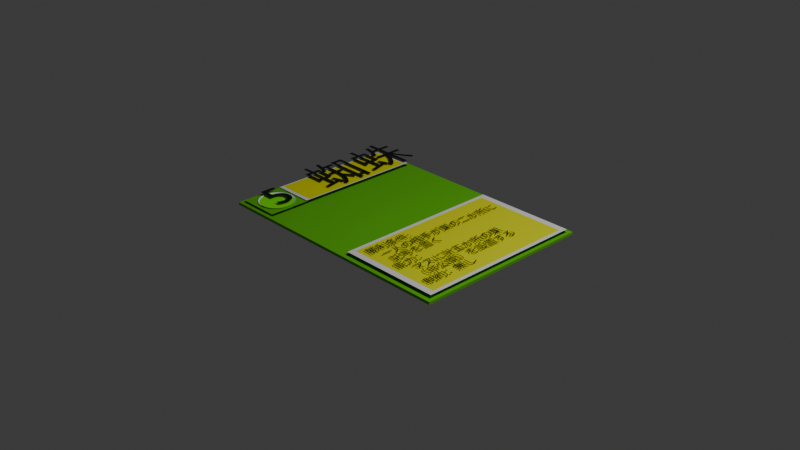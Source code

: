 # Source: blend.blend  (saved by Blender 4.4.32; exported with 4.5.12 LTS)
import bpy
from mathutils import Matrix  # noqa: F401  (used for matrix-valued properties, if any)

bpy.ops.wm.read_factory_settings(use_empty=True)
scene = bpy.context.scene
scene.name = 'Scene'

# ---- collections
col_collection = bpy.data.collections.new('Collection'); scene.collection.children.link(col_collection)

# ---- materials (node trees are filled in below, after node groups)
mat_002 = bpy.data.materials.new('カード裏.002')
mat_001 = bpy.data.materials.new('カード横.001')
mat_002_1 = bpy.data.materials.new('カード表.002')
mat_001_1 = bpy.data.materials.new('コスト.001')
mat_002_2 = bpy.data.materials.new('コスト.002')
mat_x = bpy.data.materials.new('マテリアル')
mat_001_2 = bpy.data.materials.new('マテリアル.001')
mat_004 = bpy.data.materials.new('マテリアル.004')
mat_005 = bpy.data.materials.new('マテリアル.005')
mat_006 = bpy.data.materials.new('マテリアル.006')
mat_007 = bpy.data.materials.new('マテリアル.007')
mat_008 = bpy.data.materials.new('マテリアル.008')
mat_009 = bpy.data.materials.new('マテリアル.009')
mat_001_3 = bpy.data.materials.new('カード裏.001')
mat_x_1 = bpy.data.materials.new('カード横')
mat_001_4 = bpy.data.materials.new('カード表.001')
mat_x_2 = bpy.data.materials.new('コスト')

# ---- material node trees
mat_002.use_nodes = True; mat_002.node_tree.nodes.clear()
_N = mat_002.node_tree.nodes; _L = mat_002.node_tree.links
n0 = _N.new('ShaderNodeBsdfPrincipled'); n0.name = 'プリンシプルBSDF'; n0.location = (10, 300)
n0.inputs[0].default_value = (0.0, 0.0, 0.0, 1.0)
n1 = _N.new('ShaderNodeOutputMaterial'); n1.name = 'マテリアル出力'; n1.location = (300, 300)
_L.new(n0.outputs[0], n1.inputs[0])
n1.is_active_output = True
mat_001.use_nodes = True; mat_001.node_tree.nodes.clear()
_N = mat_001.node_tree.nodes; _L = mat_001.node_tree.links
n0 = _N.new('ShaderNodeBsdfPrincipled'); n0.name = 'プリンシプルBSDF'; n0.location = (10, 300)
n0.inputs[0].default_value = (0.8004, 0.7258, 0.002658, 1.0)
n1 = _N.new('ShaderNodeOutputMaterial'); n1.name = 'マテリアル出力'; n1.location = (300, 300)
_L.new(n0.outputs[0], n1.inputs[0])
n1.is_active_output = True
mat_002_1.use_nodes = True; mat_002_1.node_tree.nodes.clear()
_N = mat_002_1.node_tree.nodes; _L = mat_002_1.node_tree.links
n0 = _N.new('ShaderNodeBsdfPrincipled'); n0.name = 'プリンシプルBSDF'; n0.location = (10, 300)
n0.inputs[0].default_value = (1.0, 1.0, 1.0, 1.0)
n1 = _N.new('ShaderNodeOutputMaterial'); n1.name = 'マテリアル出力'; n1.location = (300, 300)
_L.new(n0.outputs[0], n1.inputs[0])
n1.is_active_output = True
mat_001_1.use_nodes = True; mat_001_1.node_tree.nodes.clear()
_N = mat_001_1.node_tree.nodes; _L = mat_001_1.node_tree.links
n0 = _N.new('ShaderNodeBsdfPrincipled'); n0.name = 'プリンシプルBSDF'; n0.location = (10, 300)
n0.inputs[0].default_value = (1.0, 1.0, 1.0, 1.0)
n1 = _N.new('ShaderNodeOutputMaterial'); n1.name = 'マテリアル出力'; n1.location = (300, 300)
_L.new(n0.outputs[0], n1.inputs[0])
n1.is_active_output = True
mat_002_2.use_nodes = True; mat_002_2.node_tree.nodes.clear()
_N = mat_002_2.node_tree.nodes; _L = mat_002_2.node_tree.links
n0 = _N.new('ShaderNodeBsdfPrincipled'); n0.name = 'プリンシプルBSDF'; n0.location = (10, 300)
n0.inputs[0].default_value = (0.2, 1.0, 0.0, 1.0)
n1 = _N.new('ShaderNodeOutputMaterial'); n1.name = 'マテリアル出力'; n1.location = (300, 300)
_L.new(n0.outputs[0], n1.inputs[0])
n1.is_active_output = True
mat_x.use_nodes = True; mat_x.node_tree.nodes.clear()
_N = mat_x.node_tree.nodes; _L = mat_x.node_tree.links
n0 = _N.new('ShaderNodeBsdfPrincipled'); n0.name = 'プリンシプルBSDF'; n0.location = (10, 300)
n1 = _N.new('ShaderNodeOutputMaterial'); n1.name = 'マテリアル出力'; n1.location = (300, 300)
_L.new(n0.outputs[0], n1.inputs[0])
n1.is_active_output = True
mat_001_2.use_nodes = True; mat_001_2.node_tree.nodes.clear()
_N = mat_001_2.node_tree.nodes; _L = mat_001_2.node_tree.links
n0 = _N.new('ShaderNodeBsdfPrincipled'); n0.name = 'プリンシプルBSDF'; n0.location = (10, 300)
n0.inputs[0].default_value = (0.7755, 0.8004, 0.0, 1.0)
n1 = _N.new('ShaderNodeOutputMaterial'); n1.name = 'マテリアル出力'; n1.location = (300, 300)
_L.new(n0.outputs[0], n1.inputs[0])
n1.is_active_output = True
mat_004.use_nodes = True; mat_004.node_tree.nodes.clear()
_N = mat_004.node_tree.nodes; _L = mat_004.node_tree.links
n0 = _N.new('ShaderNodeBsdfPrincipled'); n0.name = 'プリンシプルBSDF'; n0.location = (10, 300)
n0.inputs[0].default_value = (0.0, 0.0, 0.0, 1.0)
n1 = _N.new('ShaderNodeOutputMaterial'); n1.name = 'マテリアル出力'; n1.location = (300, 300)
_L.new(n0.outputs[0], n1.inputs[0])
n1.is_active_output = True
mat_005.use_nodes = True; mat_005.node_tree.nodes.clear()
_N = mat_005.node_tree.nodes; _L = mat_005.node_tree.links
n0 = _N.new('ShaderNodeBsdfPrincipled'); n0.name = 'プリンシプルBSDF'; n0.location = (10, 300)
n0.inputs[0].default_value = (0.0, 0.0, 0.0, 1.0)
n1 = _N.new('ShaderNodeOutputMaterial'); n1.name = 'マテリアル出力'; n1.location = (300, 300)
_L.new(n0.outputs[0], n1.inputs[0])
n1.is_active_output = True
mat_006.use_nodes = True; mat_006.node_tree.nodes.clear()
_N = mat_006.node_tree.nodes; _L = mat_006.node_tree.links
n0 = _N.new('ShaderNodeBsdfPrincipled'); n0.name = 'プリンシプルBSDF'; n0.location = (10, 300)
n0.inputs[0].default_value = (0.0, 0.0, 0.0, 1.0)
n1 = _N.new('ShaderNodeOutputMaterial'); n1.name = 'マテリアル出力'; n1.location = (300, 300)
_L.new(n0.outputs[0], n1.inputs[0])
n1.is_active_output = True
mat_007.use_nodes = True; mat_007.node_tree.nodes.clear()
_N = mat_007.node_tree.nodes; _L = mat_007.node_tree.links
n0 = _N.new('ShaderNodeBsdfPrincipled'); n0.name = 'プリンシプルBSDF'; n0.location = (10, 300)
n1 = _N.new('ShaderNodeOutputMaterial'); n1.name = 'マテリアル出力'; n1.location = (300, 300)
_L.new(n0.outputs[0], n1.inputs[0])
n1.is_active_output = True
mat_008.use_nodes = True; mat_008.node_tree.nodes.clear()
_N = mat_008.node_tree.nodes; _L = mat_008.node_tree.links
n0 = _N.new('ShaderNodeBsdfPrincipled'); n0.name = 'プリンシプルBSDF'; n0.location = (10, 300)
n0.inputs[0].default_value = (0.789, 0.8003, 0.0, 1.0)
n1 = _N.new('ShaderNodeOutputMaterial'); n1.name = 'マテリアル出力'; n1.location = (300, 300)
_L.new(n0.outputs[0], n1.inputs[0])
n1.is_active_output = True
mat_009.use_nodes = True; mat_009.node_tree.nodes.clear()
_N = mat_009.node_tree.nodes; _L = mat_009.node_tree.links
n0 = _N.new('ShaderNodeBsdfPrincipled'); n0.name = 'プリンシプルBSDF'; n0.location = (10, 300)
n0.inputs[0].default_value = (0.1, 0.5, 0.0, 1.0)
n1 = _N.new('ShaderNodeOutputMaterial'); n1.name = 'マテリアル出力'; n1.location = (300, 300)
_L.new(n0.outputs[0], n1.inputs[0])
n1.is_active_output = True
mat_001_3.use_nodes = True; mat_001_3.node_tree.nodes.clear()
_N = mat_001_3.node_tree.nodes; _L = mat_001_3.node_tree.links
n0 = _N.new('ShaderNodeBsdfPrincipled'); n0.name = 'プリンシプルBSDF'; n0.location = (10, 300)
n0.inputs[0].default_value = (0.1, 0.5, 0.0, 1.0)
n1 = _N.new('ShaderNodeOutputMaterial'); n1.name = 'マテリアル出力'; n1.location = (300, 300)
_L.new(n0.outputs[0], n1.inputs[0])
n1.is_active_output = True
mat_x_1.use_nodes = True; mat_x_1.node_tree.nodes.clear()
_N = mat_x_1.node_tree.nodes; _L = mat_x_1.node_tree.links
n0 = _N.new('ShaderNodeBsdfPrincipled'); n0.name = 'プリンシプルBSDF'; n0.location = (10, 300)
n0.inputs[0].default_value = (0.8004, 0.7258, 0.002658, 1.0)
n1 = _N.new('ShaderNodeOutputMaterial'); n1.name = 'マテリアル出力'; n1.location = (300, 300)
_L.new(n0.outputs[0], n1.inputs[0])
n1.is_active_output = True
mat_001_4.use_nodes = True; mat_001_4.node_tree.nodes.clear()
_N = mat_001_4.node_tree.nodes; _L = mat_001_4.node_tree.links
n0 = _N.new('ShaderNodeBsdfPrincipled'); n0.name = 'プリンシプルBSDF'; n0.location = (10, 300)
n0.inputs[0].default_value = (1.0, 1.0, 1.0, 1.0)
n1 = _N.new('ShaderNodeOutputMaterial'); n1.name = 'マテリアル出力'; n1.location = (300, 300)
_L.new(n0.outputs[0], n1.inputs[0])
n1.is_active_output = True
mat_x_2.use_nodes = True; mat_x_2.node_tree.nodes.clear()
_N = mat_x_2.node_tree.nodes; _L = mat_x_2.node_tree.links
n0 = _N.new('ShaderNodeBsdfPrincipled'); n0.name = 'プリンシプルBSDF'; n0.location = (10, 300)
n0.inputs[0].default_value = (0.0, 0.01377, 0.5891, 1.0)
n1 = _N.new('ShaderNodeOutputMaterial'); n1.name = 'マテリアル出力'; n1.location = (300, 300)
_L.new(n0.outputs[0], n1.inputs[0])
n1.is_active_output = True

# ---- world
world_world = bpy.data.worlds.new('World'); scene.world = world_world
world_world.use_nodes = True; world_world.node_tree.nodes.clear()
_N = world_world.node_tree.nodes; _L = world_world.node_tree.links
n0 = _N.new('ShaderNodeOutputWorld'); n0.name = 'World Output'; n0.location = (300, 300)
n1 = _N.new('ShaderNodeBackground'); n1.name = 'Background'; n1.location = (10, 300)
n1.inputs[0].default_value = (0.05088, 0.05088, 0.05088, 1.0)
_L.new(n1.outputs[0], n0.inputs[0])
n0.is_active_output = True
world_world.color = (0.05088, 0.05088, 0.05088)
world_world.sun_shadow_jitter_overblur = 0.0

# ---- cameras
cam_camera = bpy.data.cameras.new('Camera')
cam_camera.clip_end = 100.0
cam_camera.ortho_scale = 7.314

# ---- lights
light_light = bpy.data.lights.new('Light', 'POINT')
light_light.energy = 1000.0
light_light.shadow_soft_size = 0.1

# ---- meshes
me_003 = bpy.data.meshes.new('立方体.003')
me_003.from_pydata([(-1.264, -0.5192, 0.04165), (-1.306, -0.5229, 0.04165), (-1.346, -0.5337, 0.04165), (-1.383, -0.5512, 0.04165), (-1.415, -0.5747, 0.04165), (-1.442, -0.6034, 0.04165), (-1.462, -0.6362, 0.04165), (-1.474, -0.6717, 0.04165), (-1.478, -0.7086, 0.04165), (-1.474, -0.7456, 0.04165), (-1.462, -0.7811, 0.04165), (-1.442, -0.8139, 0.04165), (-1.415, -0.8426, 0.04165), (-1.383, -0.8661, 0.04165), (-1.346, -0.8836, 0.04165), (-1.306, -0.8944, 0.04165), (-1.264, -0.898, 0.04165), (-1.222, -0.8944, 0.04165), (-1.182, -0.8836, 0.04165), (-1.145, -0.8661, 0.04165), (-1.113, -0.8426, 0.04165), (-1.086, -0.8139, 0.04165), (-1.067, -0.7811, 0.04165), (-1.055, -0.7456, 0.04165), (-1.05, -0.7086, 0.04165), (-1.055, -0.6717, 0.04165), (-1.067, -0.6362, 0.04165), (-1.086, -0.6034, 0.04165), (-1.113, -0.5747, 0.04165), (-1.145, -0.5512, 0.04165), (-1.182, -0.5337, 0.04165), (-1.222, -0.5229, 0.04165)], [], [(0, 1, 2, 3, 4, 5, 6, 7, 8, 9, 10, 11, 12, 13, 14, 15, 16, 17, 18, 19, 20, 21, 22, 23, 24, 25, 26, 27, 28, 29, 30, 31)])
me_003.polygons.foreach_set('material_index', [3])
_uv = me_003.uv_layers.new(name='UVマップ')
_uv.uv.foreach_set('vector', [0.5, 1.0, 0.4025, 0.9904, 0.3087, 0.9619, 0.2222, 0.9157, 0.1464, 0.8536, 0.08427, 0.7778, 0.03806, 0.6913, 0.009607, 0.5975, 0.0, 0.5, 0.009607, 0.4025, 0.03806, 0.3087, 0.08427, 0.2222, 0.1464, 0.1464, 0.2222, 0.08427, 0.3087, 0.03806, 0.4025, 0.009607, 0.5, -4.768e-07, 0.5975, 0.009607, 0.6913, 0.03806, 0.7778, 0.08427, 0.8536, 0.1464, 0.9157, 0.2222, 0.9619, 0.3087, 0.9904, 0.4025, 1.0, 0.5, 0.9904, 0.5975, 0.9619, 0.6913, 0.9157, 0.7778, 0.8536, 0.8536, 0.7778, 0.9157, 0.6913, 0.9619, 0.5975, 0.9904])
me_003.materials.append(mat_002)
me_003.materials.append(mat_001)
me_003.materials.append(mat_002_1)
me_003.materials.append(mat_001_1)
me_003.update()
me_x = bpy.data.meshes.new('円')
me_x.from_pydata([(0.0, 0.25, 0.0), (-0.04877, 0.2452, 0.0), (-0.09567, 0.231, 0.0), (-0.1389, 0.2079, 0.0), (-0.1768, 0.1768, 0.0), (-0.2079, 0.1389, 0.0), (-0.231, 0.09567, 0.0), (-0.2452, 0.04877, 0.0), (-0.25, 0.0, 0.0), (-0.2452, -0.04877, 0.0), (-0.231, -0.09567, 0.0), (-0.2079, -0.1389, 0.0), (-0.1768, -0.1768, 0.0), (-0.1389, -0.2079, 0.0), (-0.09567, -0.231, 0.0), (-0.04877, -0.2452, 0.0), (0.0, -0.25, 0.0), (0.04877, -0.2452, 0.0), (0.09567, -0.231, 0.0), (0.1389, -0.2079, 0.0), (0.1768, -0.1768, 0.0), (0.2079, -0.1389, 0.0), (0.231, -0.09567, 0.0), (0.2452, -0.04877, 0.0), (0.25, 0.0, 0.0), (0.2452, 0.04877, 0.0), (0.231, 0.09567, 0.0), (0.2079, 0.1389, 0.0), (0.1768, 0.1768, 0.0), (0.1389, 0.2079, 0.0), (0.09567, 0.231, 0.0), (0.04877, 0.2452, 0.0)], [], [(0, 1, 2, 3, 4, 5, 6, 7, 8, 9, 10, 11, 12, 13, 14, 15, 16, 17, 18, 19, 20, 21, 22, 23, 24, 25, 26, 27, 28, 29, 30, 31)])
_uv = me_x.uv_layers.new(name='UVマップ')
_uv.uv.foreach_set('vector', [0.5, 1.0, 0.4025, 0.9904, 0.3087, 0.9619, 0.2222, 0.9157, 0.1464, 0.8536, 0.08427, 0.7778, 0.03806, 0.6913, 0.009607, 0.5975, 0.0, 0.5, 0.009607, 0.4025, 0.03806, 0.3087, 0.08427, 0.2222, 0.1464, 0.1464, 0.2222, 0.08427, 0.3087, 0.03806, 0.4025, 0.009607, 0.5, 0.0, 0.5975, 0.009607, 0.6913, 0.03806, 0.7778, 0.08427, 0.8536, 0.1464, 0.9157, 0.2222, 0.9619, 0.3087, 0.9904, 0.4025, 1.0, 0.5, 0.9904, 0.5975, 0.9619, 0.6913, 0.9157, 0.7778, 0.8536, 0.8536, 0.7778, 0.9157, 0.6913, 0.9619, 0.5975, 0.9904])
me_x.materials.append(mat_002_2)
me_x.update()
me_x_1 = bpy.data.meshes.new('平面')
me_x_1.from_pydata([(1.0, 1.0, 0.0), (-1.0, 1.0, 0.0), (1.0, -1.0, 0.0), (-1.0, -1.0, 0.0), (0.9276, 0.9276, 0.0), (-0.9276, 0.9276, 0.0), (0.9276, -0.9276, 0.0), (-0.9276, -0.9276, 0.0), (1.0, 1.0, 0.0), (-1.0, 1.0, 0.0), (1.0, -1.0, 0.0), (-1.0, -1.0, 0.0), (1.0, 1.0, 0.0), (-1.0, 1.0, 0.0), (1.0, -1.0, 0.0), (-1.0, -1.0, 0.0)], [], [(7, 6, 4, 5), (9, 8, 0, 1), (8, 10, 2, 0), (10, 11, 3, 2), (11, 9, 1, 3), (13, 12, 8, 9), (12, 14, 10, 8), (14, 15, 11, 10), (15, 13, 9, 11), (5, 4, 12, 13), (4, 6, 14, 12), (6, 7, 15, 14), (7, 5, 13, 15)])
me_x_1.polygons.foreach_set('material_index', [1, 0, 0, 0, 0, 0, 0, 0, 0, 0, 0, 0, 0])
_uv = me_x_1.uv_layers.new(name='UVマップ')
_uv.uv.foreach_set('vector', [0.0362, 0.0362, 0.9638, 0.0362, 0.9638, 0.9638, 0.0362, 0.9638, 0.0, 1.0, 1.0, 1.0, 1.0, 1.0, 0.0, 1.0, 1.0, 1.0, 1.0, 0.0, 1.0, 0.0, 1.0, 1.0, 1.0, 0.0, 0.0, 0.0, 0.0, 0.0, 1.0, 0.0, 0.0, 0.0, 0.0, 1.0, 0.0, 1.0, 0.0, 0.0, 0.0, 1.0, 1.0, 1.0, 1.0, 1.0, 0.0, 1.0, 1.0, 1.0, 1.0, 0.0, 1.0, 0.0, 1.0, 1.0, 1.0, 0.0, 0.0, 0.0, 0.0, 0.0, 1.0, 0.0, 0.0, 0.0, 0.0, 1.0, 0.0, 1.0, 0.0, 0.0, 0.0362, 0.9638, 0.9638, 0.9638, 1.0, 1.0, 0.0, 1.0, 0.9638, 0.9638, 0.9638, 0.0362, 1.0, 0.0, 1.0, 1.0, 0.9638, 0.0362, 0.0362, 0.0362, 0.0, 0.0, 1.0, 0.0, 0.0362, 0.0362, 0.0362, 0.9638, 0.0, 1.0, 0.0, 0.0])
me_x_1.materials.append(mat_x)
me_x_1.materials.append(mat_001_2)
me_x_1.update()
me_002 = bpy.data.meshes.new('平面.002')
me_002.from_pydata([(-1.0, -1.0, 0.0), (1.0, -1.0, 0.0), (-1.0, 1.0, 0.0), (1.0, 1.0, 0.0), (-1.0, 0.0, 0.0), (0.0, -1.0, 0.0), (1.0, 0.0, 0.0), (0.0, 1.0, 0.0), (0.0, 0.0, 0.0), (-0.9419, 0.0, 0.0), (-0.9419, -0.9419, 0.0), (0.0, -0.9419, 0.0), (0.9419, -0.9419, 0.0), (0.9419, 0.0, 0.0), (0.9419, 0.9419, 0.0), (0.0, 0.9419, 0.0), (-0.9419, 0.9419, 0.0)], [], [(8, 13, 14, 15), (9, 8, 15, 16), (10, 11, 8, 9), (11, 12, 13, 8), (10, 9, 4, 0), (12, 11, 5, 1), (14, 13, 6, 3), (16, 15, 7, 2), (9, 16, 2, 4), (11, 10, 0, 5), (13, 12, 1, 6), (15, 14, 3, 7)])
me_002.polygons.foreach_set('material_index', [1, 1, 1, 1, 0, 0, 0, 0, 0, 0, 0, 0])
_uv = me_002.uv_layers.new(name='UVマップ')
_uv.uv.foreach_set('vector', [0.5, 0.5, 0.9709, 0.5, 0.9709, 0.9709, 0.5, 0.9709, 0.02905, 0.5, 0.5, 0.5, 0.5, 0.9709, 0.02905, 0.9709, 0.02905, 0.02905, 0.5, 0.02905, 0.5, 0.5, 0.02905, 0.5, 0.5, 0.02905, 0.9709, 0.02905, 0.9709, 0.5, 0.5, 0.5, 0.02905, 0.02905, 0.02905, 0.5, 0.0, 0.5, 0.0, 0.0, 0.9709, 0.02905, 0.5, 0.02905, 0.5, 0.0, 1.0, 0.0, 0.9709, 0.9709, 0.9709, 0.5, 1.0, 0.5, 1.0, 1.0, 0.02905, 0.9709, 0.5, 0.9709, 0.5, 1.0, 0.0, 1.0, 0.02905, 0.5, 0.02905, 0.9709, 0.0, 1.0, 0.0, 0.5, 0.5, 0.02905, 0.02905, 0.02905, 0.0, 0.0, 0.5, 0.0, 0.9709, 0.5, 0.9709, 0.02905, 1.0, 0.0, 1.0, 0.5, 0.5, 0.9709, 0.9709, 0.9709, 1.0, 1.0, 0.5, 1.0])
me_002.materials.append(mat_007)
me_002.materials.append(mat_008)
me_002.update()
me_003_1 = bpy.data.meshes.new('平面.003')
me_003_1.from_pydata([(-1.0, -1.0, 0.0), (1.0, -1.0, 0.0), (-1.0, 1.0, 0.0), (1.0, 1.0, 0.0)], [], [(0, 1, 3, 2)])
_uv = me_003_1.uv_layers.new(name='UVマップ')
_uv.uv.foreach_set('vector', [0.0, 0.0, 1.0, 0.0, 1.0, 1.0, 0.0, 1.0])
me_003_1.materials.append(mat_009)
me_003_1.update()
me_x_2 = bpy.data.meshes.new('立方体')
me_x_2.from_pydata([(-1.209, -0.7552, -0.01504), (-1.174, -0.7211, 0.01504), (-1.209, 0.7552, -0.01504), (-1.174, 0.7211, 0.01504), (1.209, -0.7552, -0.01504), (1.209, 0.7552, -0.01504), (-1.209, -0.7552, 0.01504), (-1.209, 0.7552, 0.01504), (1.209, 0.7552, 0.01504), (1.209, -0.7552, 0.01504), (-1.174, -0.7211, 0.01504), (-1.174, 0.7211, 0.01504), (1.174, 0.7211, 0.01504), (1.174, -0.7211, 0.01504), (-1.174, -0.7211, 0.01504), (-1.174, 0.7211, 0.01504), (1.174, 0.7211, 0.01504), (1.174, -0.7211, 0.01504), (-1.174, -0.7211, 0.01504), (-1.174, 0.7211, 0.01504), (1.174, 0.7211, 0.01504), (1.174, -0.7211, 0.01504), (-1.209, 1.49e-08, -0.01504), (-1.209, 1.49e-08, 0.01504), (1.209, 1.49e-08, -0.01504), (1.209, 1.49e-08, 0.01504), (-1.174, 1.49e-08, 0.01504), (1.174, 1.49e-08, 0.01504), (-1.174, 0.0, 0.01504), (1.174, 0.0, 0.01504), (-1.174, 0.0, 0.01504), (1.174, 0.0, 0.01504), (-1.174, 1.49e-08, 0.01504), (-0.7951, 0.7552, -0.01504), (-0.7951, 0.7552, 0.01504), (-0.7951, -0.7552, -0.01504), (-0.7951, -0.7552, 0.01504), (-0.7727, 0.7211, 0.01504), (-0.7727, -0.7211, 0.01504), (-0.7727, 0.7211, 0.01504), (-0.7727, -0.7211, 0.01504), (-0.7727, 0.7211, 0.01504), (-0.7727, -0.7211, 0.01504), (-0.7727, 0.7211, 0.01504), (-0.7727, -0.7211, 0.01504), (-0.7727, 1.49e-08, 0.01504), (-0.7951, 0.0, -0.01504), (-1.209, -0.3776, -0.01504), (1.209, -0.3776, 0.01504), (1.174, -0.3605, 0.01504), (1.174, -0.3605, 0.01504), (1.174, -0.3605, 0.01504), (-1.209, -0.3776, 0.01504), (1.209, -0.3776, -0.01504), (-1.174, -0.3605, 0.01504), (-1.174, -0.3605, 0.01504), (-1.174, -0.3605, 0.01504), (-1.174, -0.3605, 0.01504), (-0.7727, -0.3605, 0.01504), (-0.7951, -0.3776, -0.01504), (0.2067, 0.7552, 0.01504), (0.2067, -0.7552, -0.01504), (0.2009, 0.7211, 0.01504), (0.2009, 0.7211, 0.01504), (0.2009, 0.7211, 0.01504), (0.2067, 0.7552, -0.01504), (0.2067, -0.7552, 0.01504), (0.2009, -0.7211, 0.01504), (0.2009, -0.7211, 0.01504), (0.2009, -0.7211, 0.01504), (0.2067, 0.0, -0.01504), (0.2067, -0.3776, -0.01504), (-1.174, 1.49e-08, 0.01504), (-1.174, 0.7211, 0.01504), (-1.174, -0.3605, 0.01504), (-0.7727, 0.7211, 0.01504), (-0.7727, 1.49e-08, 0.01504), (-0.7727, -0.3605, 0.01504), (-1.174, 1.49e-08, 0.002507), (-1.174, 0.7211, 0.002507), (-1.174, -0.3605, 0.002507), (-0.7727, 0.7211, 0.002507), (-0.7727, 1.49e-08, 0.002507), (-0.7727, -0.3605, 0.002507), (-1.174, 1.49e-08, 0.01489), (-1.174, 0.7211, 0.01489), (-1.174, -0.3605, 0.01489), (-0.7727, 0.7211, 0.01489), (-0.7727, 1.49e-08, 0.01489), (-0.7727, -0.3605, 0.01489), (0.2009, 0.7211, 0.01504), (1.174, 0.7211, 0.01504), (1.174, -0.3605, 0.01504), (1.174, -0.7211, 0.01504), (1.174, 1.49e-08, 0.01504), (0.2009, -0.7211, 0.01504), (0.2009, 1.49e-08, 0.01504), (0.2009, -0.3605, 0.01504)], [], [(22, 23, 7, 2), (65, 60, 8, 5), (53, 48, 9, 4), (35, 36, 6, 0), (71, 53, 4, 61), (26, 11, 7, 23), (62, 12, 8, 60), (49, 13, 9, 48), (38, 10, 6, 36), (28, 15, 11, 26), (63, 16, 12, 62), (50, 17, 13, 49), (40, 14, 10, 38), (30, 19, 15, 28), (64, 20, 16, 63), (51, 21, 17, 50), (42, 18, 14, 40), (32, 3, 19, 30), (90, 91, 20, 64), (92, 93, 21, 51), (44, 1, 18, 42), (91, 94, 31, 20), (57, 32, 30, 56), (20, 31, 29, 16), (56, 30, 28, 55), (16, 29, 27, 12), (55, 28, 26, 54), (12, 27, 25, 8), (54, 26, 23, 52), (58, 45, 76, 77), (65, 5, 24, 70), (5, 8, 25, 24), (47, 52, 23, 22), (2, 33, 46, 22), (95, 44, 42, 69), (3, 43, 41, 19), (69, 42, 40, 68), (19, 41, 39, 15), (68, 40, 38, 67), (15, 39, 37, 11), (67, 38, 36, 66), (11, 37, 34, 7), (47, 59, 35, 0), (61, 66, 36, 35), (2, 7, 34, 33), (22, 46, 59, 47), (0, 6, 52, 47), (10, 54, 52, 6), (14, 55, 54, 10), (18, 56, 55, 14), (1, 57, 56, 18), (94, 92, 51, 31), (31, 51, 50, 29), (29, 50, 49, 27), (27, 49, 48, 25), (57, 58, 77, 74), (70, 24, 53, 71), (24, 25, 48, 53), (46, 70, 71, 59), (4, 9, 66, 61), (13, 67, 66, 9), (17, 68, 67, 13), (21, 69, 68, 17), (93, 95, 69, 21), (33, 65, 70, 46), (43, 90, 64, 41), (41, 64, 63, 39), (39, 63, 62, 37), (37, 62, 60, 34), (59, 71, 61, 35), (33, 34, 60, 65), (72, 74, 80, 78), (77, 76, 82, 83), (3, 32, 72, 73), (43, 3, 73, 75), (32, 57, 74, 72), (45, 43, 75, 76), (82, 81, 87, 88), (80, 83, 89, 86), (74, 77, 83, 80), (76, 75, 81, 82), (75, 73, 79, 81), (73, 72, 78, 79), (81, 79, 85, 87), (79, 78, 84, 85), (83, 82, 88, 89), (78, 80, 86, 84), (90, 43, 45, 58, 44, 95, 97, 96)])
me_x_2.polygons.foreach_set('material_index', [0, 0, 0, 0, 0, 0, 0, 0, 0, 2, 2, 2, 2, 2, 2, 2, 2, 2, 2, 2, 2, 2, 2, 2, 2, 2, 2, 0, 0, 2, 0, 0, 0, 0, 2, 2, 2, 2, 2, 2, 0, 0, 0, 0, 0, 0, 0, 0, 2, 2, 2, 2, 2, 2, 0, 0, 0, 0, 0, 0, 0, 2, 2, 2, 0, 2, 2, 2, 0, 0, 0, 2, 2, 2, 2, 2, 2, 2, 0, 0, 2, 2, 2, 2, 2, 2, 2, 0])
_uv = me_x_2.uv_layers.new(name='UVマップ')
_uv.uv.foreach_set('vector', [0.375, 0.125, 0.625, 0.125, 0.625, 0.25, 0.375, 0.25, 0.375, 0.3964, 0.625, 0.3964, 0.625, 0.5, 0.375, 0.5, 0.375, 0.6875, 0.625, 0.6875, 0.625, 0.75, 0.375, 0.75, 0.375, 0.9572, 0.625, 0.9572, 0.625, 1.0, 0.375, 1.0, 0.2714, 0.6875, 0.375, 0.6875, 0.375, 0.75, 0.2714, 0.75, 0.8715, 0.625, 0.8715, 0.5056, 0.875, 0.5, 0.875, 0.625, 0.7292, 0.5056, 0.6285, 0.5056, 0.625, 0.5, 0.7286, 0.5, 0.6285, 0.6847, 0.6285, 0.7444, 0.625, 0.75, 0.625, 0.6875, 0.8299, 0.7444, 0.8715, 0.7444, 0.875, 0.75, 0.8322, 0.75, 0.8715, 0.625, 0.8715, 0.5056, 0.8715, 0.5056, 0.8715, 0.625, 0.7292, 0.5056, 0.6285, 0.5056, 0.6285, 0.5056, 0.7292, 0.5056, 0.6285, 0.6847, 0.6285, 0.7444, 0.6285, 0.7444, 0.6285, 0.6847, 0.6224, 0.5583, 0.8715, 0.7444, 0.8715, 0.7444, 0.8299, 0.7444, 0.8715, 0.625, 0.8715, 0.5056, 0.8715, 0.5056, 0.8715, 0.625, 0.6255, 0.4424, 0.6285, 0.5056, 0.6285, 0.5056, 0.6255, 0.4424, 0.6285, 0.6847, 0.6285, 0.7444, 0.6285, 0.7444, 0.6285, 0.6847, 0.6224, 0.5583, 0.8715, 0.7444, 0.8715, 0.7444, 0.6224, 0.5583, 0.8715, 0.625, 0.8715, 0.5056, 0.8715, 0.5056, 0.8715, 0.625, 0.7292, 0.5056, 0.6285, 0.5056, 0.6285, 0.5056, 0.7292, 0.5056, 0.6285, 0.6847, 0.6285, 0.7444, 0.6285, 0.7444, 0.6285, 0.6847, 0.8299, 0.7444, 0.8715, 0.7444, 0.8715, 0.7444, 0.6224, 0.5583, 0.6285, 0.5056, 0.6285, 0.625, 0.6285, 0.625, 0.6285, 0.5056, 0.8715, 0.6847, 0.8715, 0.625, 0.8715, 0.625, 0.8715, 0.6847, 0.6285, 0.5056, 0.6285, 0.625, 0.6285, 0.625, 0.6285, 0.5056, 0.8715, 0.6847, 0.8715, 0.625, 0.8715, 0.625, 0.8715, 0.6847, 0.6285, 0.5056, 0.6285, 0.625, 0.6285, 0.625, 0.6285, 0.5056, 0.8715, 0.6847, 0.8715, 0.625, 0.8715, 0.625, 0.8715, 0.6847, 0.6285, 0.5056, 0.6285, 0.625, 0.625, 0.625, 0.625, 0.5, 0.8715, 0.6847, 0.8715, 0.625, 0.875, 0.625, 0.875, 0.6875, 0.8299, 0.6847, 0.8299, 0.625, 0.8299, 0.625, 0.8299, 0.6847, 0.2714, 0.5, 0.375, 0.5, 0.375, 0.625, 0.2714, 0.625, 0.375, 0.5, 0.625, 0.5, 0.625, 0.625, 0.375, 0.625, 0.375, 0.0625, 0.625, 0.0625, 0.625, 0.125, 0.375, 0.125, 0.125, 0.5, 0.1678, 0.5, 0.1678, 0.625, 0.125, 0.625, 0.7292, 0.7444, 0.8299, 0.7444, 0.8299, 0.7444, 0.7292, 0.7444, 0.8715, 0.5056, 0.8299, 0.5056, 0.6224, 0.3792, 0.8715, 0.5056, 0.6255, 0.6513, 0.6224, 0.5583, 0.6224, 0.5583, 0.6255, 0.6513, 0.8715, 0.5056, 0.6224, 0.3792, 0.6224, 0.3792, 0.8715, 0.5056, 0.7292, 0.7444, 0.8299, 0.7444, 0.8299, 0.7444, 0.7292, 0.7444, 0.8715, 0.5056, 0.6224, 0.3792, 0.8299, 0.5056, 0.8715, 0.5056, 0.7292, 0.7444, 0.8299, 0.7444, 0.8322, 0.75, 0.7286, 0.75, 0.8715, 0.5056, 0.8299, 0.5056, 0.8322, 0.5, 0.875, 0.5, 0.125, 0.6875, 0.1678, 0.6875, 0.1678, 0.75, 0.125, 0.75, 0.375, 0.8536, 0.625, 0.8536, 0.625, 0.9572, 0.375, 0.9572, 0.375, 0.25, 0.625, 0.25, 0.625, 0.2928, 0.375, 0.2928, 0.125, 0.625, 0.1678, 0.625, 0.1678, 0.6875, 0.125, 0.6875, 0.375, 0.0, 0.625, 0.0, 0.625, 0.0625, 0.375, 0.0625, 0.8715, 0.7444, 0.8715, 0.6847, 0.875, 0.6875, 0.875, 0.75, 0.8715, 0.7444, 0.8715, 0.6847, 0.8715, 0.6847, 0.8715, 0.7444, 0.8715, 0.7444, 0.8715, 0.6847, 0.8715, 0.6847, 0.8715, 0.7444, 0.8715, 0.7444, 0.8715, 0.6847, 0.8715, 0.6847, 0.8715, 0.7444, 0.6285, 0.625, 0.6285, 0.6847, 0.6285, 0.6847, 0.6285, 0.625, 0.6285, 0.625, 0.6285, 0.6847, 0.6285, 0.6847, 0.6285, 0.625, 0.6285, 0.625, 0.6285, 0.6847, 0.6285, 0.6847, 0.6285, 0.625, 0.6285, 0.625, 0.6285, 0.6847, 0.625, 0.6875, 0.625, 0.625, 0.8715, 0.6847, 0.8299, 0.6847, 0.8299, 0.6847, 0.8715, 0.6847, 0.2714, 0.625, 0.375, 0.625, 0.375, 0.6875, 0.2714, 0.6875, 0.375, 0.625, 0.625, 0.625, 0.625, 0.6875, 0.375, 0.6875, 0.1678, 0.625, 0.2714, 0.625, 0.2714, 0.6875, 0.1678, 0.6875, 0.375, 0.75, 0.625, 0.75, 0.625, 0.8536, 0.375, 0.8536, 0.6285, 0.7444, 0.7292, 0.7444, 0.7286, 0.75, 0.625, 0.75, 0.6285, 0.7444, 0.7292, 0.7444, 0.7292, 0.7444, 0.6285, 0.7444, 0.6285, 0.7444, 0.6255, 0.6513, 0.6255, 0.6513, 0.6285, 0.7444, 0.6285, 0.7444, 0.7292, 0.7444, 0.7292, 0.7444, 0.6285, 0.7444, 0.1678, 0.5, 0.2714, 0.5, 0.2714, 0.625, 0.1678, 0.625, 0.8299, 0.5056, 0.7292, 0.5056, 0.7292, 0.5056, 0.8299, 0.5056, 0.6224, 0.3792, 0.6255, 0.4424, 0.6255, 0.4424, 0.6224, 0.3792, 0.8299, 0.5056, 0.7292, 0.5056, 0.7292, 0.5056, 0.8299, 0.5056, 0.8299, 0.5056, 0.7292, 0.5056, 0.7286, 0.5, 0.8322, 0.5, 0.1678, 0.6875, 0.2714, 0.6875, 0.2714, 0.75, 0.1678, 0.75, 0.375, 0.2928, 0.625, 0.2928, 0.625, 0.3964, 0.375, 0.3964, 0.8715, 0.625, 0.8715, 0.6847, 0.8715, 0.6847, 0.8715, 0.625, 0.8299, 0.6847, 0.8299, 0.625, 0.8299, 0.625, 0.8299, 0.6847, 0.8715, 0.5056, 0.8715, 0.625, 0.8715, 0.625, 0.8715, 0.5056, 0.8299, 0.5056, 0.8715, 0.5056, 0.8715, 0.5056, 0.8299, 0.5056, 0.8715, 0.625, 0.8715, 0.6847, 0.8715, 0.6847, 0.8715, 0.625, 0.8299, 0.625, 0.8299, 0.5056, 0.8299, 0.5056, 0.8299, 0.625, 0.8299, 0.625, 0.8299, 0.5056, 0.8299, 0.5056, 0.8299, 0.625, 0.8715, 0.6847, 0.8299, 0.6847, 0.8299, 0.6847, 0.8715, 0.6847, 0.8715, 0.6847, 0.8299, 0.6847, 0.8299, 0.6847, 0.8715, 0.6847, 0.8299, 0.625, 0.8299, 0.5056, 0.8299, 0.5056, 0.8299, 0.625, 0.8299, 0.5056, 0.8715, 0.5056, 0.8715, 0.5056, 0.8299, 0.5056, 0.8715, 0.5056, 0.8715, 0.625, 0.8715, 0.625, 0.8715, 0.5056, 0.8299, 0.5056, 0.8715, 0.5056, 0.8715, 0.5056, 0.8299, 0.5056, 0.8715, 0.5056, 0.8715, 0.625, 0.8715, 0.625, 0.8715, 0.5056, 0.8299, 0.6847, 0.8299, 0.625, 0.8299, 0.625, 0.8299, 0.6847, 0.8715, 0.625, 0.8715, 0.6847, 0.8715, 0.6847, 0.8715, 0.625, 0.7292, 0.5056, 0.8299, 0.5056, 0.8299, 0.625, 0.8299, 0.6847, 0.8299, 0.7444, 0.7292, 0.7444, 0.7292, 0.6847, 0.7292, 0.625])
me_x_2.materials.append(mat_001_3)
me_x_2.materials.append(mat_x_1)
me_x_2.materials.append(mat_001_4)
me_x_2.materials.append(mat_x_2)
me_x_2.update()
me_002_1 = bpy.data.meshes.new('立方体.002')
me_002_1.from_pydata([], [], [])
_uv = me_002_1.uv_layers.new(name='UVマップ')
_uv.uv.foreach_set('vector', [])
me_002_1.materials.append(mat_001_3)
me_002_1.materials.append(mat_x_1)
me_002_1.materials.append(mat_001_4)
me_002_1.materials.append(mat_x_2)
me_002_1.update()
me_004 = bpy.data.meshes.new('立方体.004')
me_004.from_pydata([], [], [])
_uv = me_004.uv_layers.new(name='UVマップ')
_uv.uv.foreach_set('vector', [])
me_004.materials.append(mat_001_3)
me_004.materials.append(mat_x_1)
me_004.materials.append(mat_001_4)
me_004.materials.append(mat_x_2)
me_004.update()

# ---- curves / text
txt_1_001 = bpy.data.curves.new('1.001', 'FONT')
txt_1_001.dimensions = '2D'
txt_1_001.body = '5'
txt_1_001.materials.append(mat_004)
txt_001 = bpy.data.curves.new('テキスト.001', 'FONT')
txt_001.dimensions = '2D'
txt_001.body = '蜘蛛'
txt_001.materials.append(mat_005)
txt_x = bpy.data.curves.new('テキスト', 'FONT')
txt_x.dimensions = '2D'
txt_x.body = '勝利条件:\n  一人の相手が巣の二か所に\n  記号を置く\n能力：\n   マスに計五か所の巣\n （非公開）を設置する\n制約：無し'
txt_x.materials.append(mat_006)
txt_x.size = 0.13

# ---- objects
ob_x = bpy.data.objects.new('コスト蘭', me_003)
ob_x_1 = bpy.data.objects.new('円', me_x)
ob_x_2 = bpy.data.objects.new('説明欄', me_x_1)
ob_x_3 = bpy.data.objects.new('コスト', txt_1_001)
ob_x_4 = bpy.data.objects.new('名前', txt_001)
ob_x_5 = bpy.data.objects.new('説明文', txt_x)
ob_x_6 = bpy.data.objects.new('名前欄', me_002)
ob_x_7 = bpy.data.objects.new('平面', me_003_1)
ob_x_8 = bpy.data.objects.new('エンプティ', None)
ob_light = bpy.data.objects.new('Light', light_light)
ob_camera = bpy.data.objects.new('Camera', cam_camera)
ob_001 = bpy.data.objects.new('カード本体.001', me_x_2)
ob_x_9 = bpy.data.objects.new('カード本体', me_002_1)
ob_004 = bpy.data.objects.new('立方体.004', me_004)

# ---- transforms, parenting, visibility, modifiers, constraints
ob_x.location = (0.0474, 0.03218, 0.003481)
ob_x.scale = (0.9134, 1.03, 0.7807)
ob_x.lock_location = (False, False, True)
_m = ob_x.modifiers.new('ワイヤーフレーム', 'WIREFRAME')
_m.thickness = 0.043
ob_x_1.location = (-1.11, -0.6969, 0.0471)
ob_x_1.scale = (0.7302, 0.7302, 0.7302)
ob_x_2.location = (0.8195, 0.02367, 0.05198)
ob_x_2.scale = (0.56, 0.94, 1.0)
ob_x_3.location = (-0.98, -0.78, 0.07198)
ob_x_3.rotation_euler = (0.0, 0.0, 1.571)
ob_x_3.scale = (0.55, 0.55, 1.0)
ob_x_4.location = (-0.96, -0.1463, 0.07198)
ob_x_4.rotation_euler = (0.0, 0.0, 1.571)
ob_x_4.scale = (0.65, 0.65, 1.0)
ob_x_5.location = (0.4695, -0.81, 0.07198)
ob_x_5.rotation_euler = (0.0, 0.0, 1.571)
ob_x_6.location = (-1.12, 0.2437, 0.05198)
ob_x_6.scale = (0.23, 0.72, 1.0)
ob_x_6.lock_location = (False, False, True)
ob_x_7.location = (-1.12, -0.7, 0.04198)
ob_x_7.scale = (0.23, 0.23, 1.0)
ob_x_8.location = (-0.2401, 1.339, 0.03425)
ob_x_8.rotation_euler = (0.0, 0.0, 1.571)
ob_x_8.empty_display_type = 'IMAGE'
ob_x_8.empty_display_size = 1.468
ob_x_8.empty_image_offset = (-1.382, -0.5549)
ob_light.location = (4.076, 1.005, 5.904)
ob_light.rotation_euler = (0.6503, 0.05522, 1.866)
ob_light.lock_rotations_4d = False
ob_light.empty_display_type = 'ARROWS'
ob_light.color = (0.0, 0.0, 0.0, 0.0)
ob_light.lineart.crease_threshold = 0.0
ob_camera.location = (7.359, -6.926, 4.958)
ob_camera.rotation_euler = (1.109, 0.0, 0.8149)
ob_camera.lock_rotations_4d = False
ob_camera.empty_display_type = 'ARROWS'
ob_camera.color = (0.0, 0.0, 0.0, 0.0)
ob_camera.display_type = 'WIRE'
ob_camera.lineart.crease_threshold = 0.0
ob_001.location = (0.0123, 0.01606, 0.006995)
ob_001.scale = (1.164, 1.313, 0.9949)
ob_x_9.location = (0.01407, -0.002768, 0.006995)
ob_x_9.scale = (0.9134, 1.03, 0.7807)
ob_004.location = (1.663, 1.795, -0.13)
ob_004.scale = (1.164, 1.313, 0.9949)

# ---- collection membership
scene.collection.objects.link(ob_x)
scene.collection.objects.link(ob_x_1)
scene.collection.objects.link(ob_x_2)
scene.collection.objects.link(ob_x_3)
scene.collection.objects.link(ob_x_4)
scene.collection.objects.link(ob_x_5)
scene.collection.objects.link(ob_x_6)
scene.collection.objects.link(ob_x_7)
scene.collection.objects.link(ob_x_8)
col_collection.objects.link(ob_light)
col_collection.objects.link(ob_camera)
col_collection.objects.link(ob_001)
col_collection.objects.link(ob_x_9)
col_collection.objects.link(ob_004)

# ---- scene / render settings (as saved in the file)
scene.camera = ob_camera
scene.frame_start = 1; scene.frame_end = 250; scene.frame_set(0)
scene.render.engine = 'BLENDER_EEVEE_NEXT'
bpy.context.view_layer.update()
